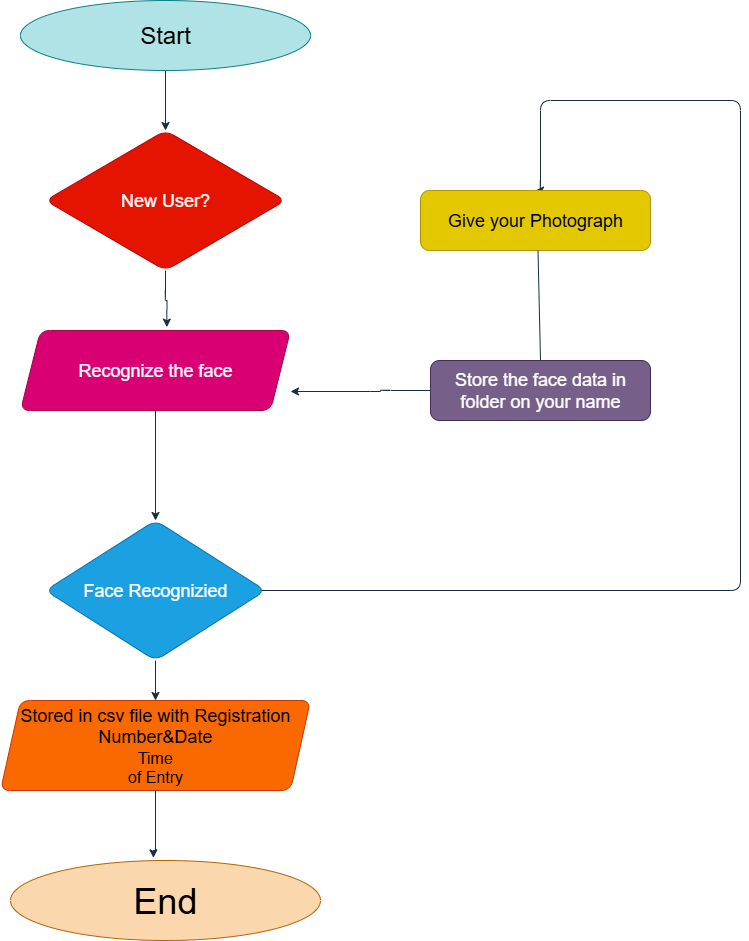

The diagram above was exported from draw.io. Its source (the exported page's mxGraphModel, read from the mxfile embedded in the PNG):
<mxGraphModel dx="1037" dy="624" grid="1" gridSize="10" guides="1" tooltips="1" connect="1" arrows="1" fold="1" page="1" pageScale="1" pageWidth="850" pageHeight="1100" math="0" shadow="0">
  <root>
    <mxCell id="0" />
    <mxCell id="1" parent="0" />
    <mxCell id="VGw504USP4tFerq4mq2W-24" style="edgeStyle=orthogonalEdgeStyle;rounded=1;orthogonalLoop=1;jettySize=auto;html=1;exitX=0.5;exitY=1;exitDx=0;exitDy=0;entryX=0.5;entryY=0;entryDx=0;entryDy=0;labelBackgroundColor=none;strokeColor=#182E3E;fontColor=default;" edge="1" parent="1" source="VGw504USP4tFerq4mq2W-1" target="VGw504USP4tFerq4mq2W-2">
      <mxGeometry relative="1" as="geometry" />
    </mxCell>
    <mxCell id="VGw504USP4tFerq4mq2W-1" value="&lt;font style=&quot;font-size: 24px;&quot;&gt;Start&lt;/font&gt;" style="ellipse;whiteSpace=wrap;html=1;labelBackgroundColor=none;fillColor=#b0e3e6;strokeColor=#0e8088;rounded=1;" vertex="1" parent="1">
      <mxGeometry x="110" y="20" width="290" height="70" as="geometry" />
    </mxCell>
    <mxCell id="VGw504USP4tFerq4mq2W-2" value="&lt;font style=&quot;font-size: 18px;&quot;&gt;New User?&lt;/font&gt;" style="rhombus;whiteSpace=wrap;html=1;labelBackgroundColor=none;fillColor=#e51400;strokeColor=#B20000;fontColor=#ffffff;rounded=1;" vertex="1" parent="1">
      <mxGeometry x="135" y="150" width="240" height="140" as="geometry" />
    </mxCell>
    <mxCell id="VGw504USP4tFerq4mq2W-22" style="edgeStyle=orthogonalEdgeStyle;rounded=1;orthogonalLoop=1;jettySize=auto;html=1;exitX=0.5;exitY=1;exitDx=0;exitDy=0;entryX=0.5;entryY=0;entryDx=0;entryDy=0;labelBackgroundColor=none;strokeColor=#182E3E;fontColor=default;" edge="1" parent="1" source="VGw504USP4tFerq4mq2W-3" target="VGw504USP4tFerq4mq2W-4">
      <mxGeometry relative="1" as="geometry" />
    </mxCell>
    <mxCell id="VGw504USP4tFerq4mq2W-3" value="&lt;font style=&quot;font-size: 18px;&quot;&gt;Recognize the face&lt;/font&gt;" style="shape=parallelogram;perimeter=parallelogramPerimeter;whiteSpace=wrap;html=1;fixedSize=1;labelBackgroundColor=none;fillColor=#d80073;strokeColor=#A50040;fontColor=#ffffff;rounded=1;" vertex="1" parent="1">
      <mxGeometry x="110" y="350" width="270" height="80" as="geometry" />
    </mxCell>
    <mxCell id="VGw504USP4tFerq4mq2W-12" style="edgeStyle=orthogonalEdgeStyle;rounded=1;orthogonalLoop=1;jettySize=auto;html=1;exitX=1;exitY=0.5;exitDx=0;exitDy=0;entryX=0.5;entryY=0;entryDx=0;entryDy=0;labelBackgroundColor=none;strokeColor=#182E3E;fontColor=default;" edge="1" parent="1" source="VGw504USP4tFerq4mq2W-4" target="VGw504USP4tFerq4mq2W-7">
      <mxGeometry relative="1" as="geometry">
        <mxPoint x="660" y="300" as="targetPoint" />
        <Array as="points">
          <mxPoint x="340" y="610" />
          <mxPoint x="830" y="610" />
          <mxPoint x="830" y="120" />
          <mxPoint x="630" y="120" />
          <mxPoint x="630" y="210" />
        </Array>
      </mxGeometry>
    </mxCell>
    <mxCell id="VGw504USP4tFerq4mq2W-29" style="edgeStyle=orthogonalEdgeStyle;rounded=1;orthogonalLoop=1;jettySize=auto;html=1;exitX=0.5;exitY=1;exitDx=0;exitDy=0;entryX=0.5;entryY=0;entryDx=0;entryDy=0;labelBackgroundColor=none;strokeColor=#182E3E;fontColor=default;" edge="1" parent="1" source="VGw504USP4tFerq4mq2W-4" target="VGw504USP4tFerq4mq2W-5">
      <mxGeometry relative="1" as="geometry" />
    </mxCell>
    <mxCell id="VGw504USP4tFerq4mq2W-4" value="&lt;font style=&quot;font-size: 18px;&quot;&gt;Face Recognizied&lt;/font&gt;" style="rhombus;whiteSpace=wrap;html=1;labelBackgroundColor=none;fillColor=#1ba1e2;strokeColor=#006EAF;fontColor=#ffffff;rounded=1;" vertex="1" parent="1">
      <mxGeometry x="135" y="540" width="220" height="140" as="geometry" />
    </mxCell>
    <mxCell id="VGw504USP4tFerq4mq2W-5" value="&lt;font style=&quot;font-size: 18px;&quot;&gt;Stored in csv file with Registration Number&amp;amp;Date&lt;/font&gt;&lt;div&gt;&lt;font size=&quot;3&quot;&gt;&amp;nbsp;Time&amp;nbsp;&lt;/font&gt;&lt;div&gt;&lt;font size=&quot;3&quot;&gt;of Entry&lt;/font&gt;&lt;/div&gt;&lt;/div&gt;" style="shape=parallelogram;perimeter=parallelogramPerimeter;whiteSpace=wrap;html=1;fixedSize=1;labelBackgroundColor=none;fillColor=#fa6800;strokeColor=#C73500;fontColor=#000000;rounded=1;" vertex="1" parent="1">
      <mxGeometry x="90" y="720" width="310" height="90" as="geometry" />
    </mxCell>
    <mxCell id="VGw504USP4tFerq4mq2W-6" value="&lt;font style=&quot;font-size: 36px;&quot;&gt;End&lt;/font&gt;" style="ellipse;whiteSpace=wrap;html=1;labelBackgroundColor=none;fillColor=#fad7ac;strokeColor=#b46504;rounded=1;" vertex="1" parent="1">
      <mxGeometry x="100" y="880" width="310" height="80" as="geometry" />
    </mxCell>
    <mxCell id="VGw504USP4tFerq4mq2W-7" value="&lt;font style=&quot;font-size: 18px;&quot;&gt;Give your Photograph&lt;/font&gt;" style="rounded=1;whiteSpace=wrap;html=1;labelBackgroundColor=none;fillColor=#e3c800;strokeColor=#B09500;fontColor=#000000;" vertex="1" parent="1">
      <mxGeometry x="510" y="210" width="230" height="60" as="geometry" />
    </mxCell>
    <mxCell id="VGw504USP4tFerq4mq2W-13" value="&lt;font style=&quot;font-size: 18px;&quot;&gt;Store the face data in folder on your name&lt;/font&gt;" style="rounded=1;whiteSpace=wrap;html=1;labelBackgroundColor=none;fillColor=#76608a;strokeColor=#432D57;fontColor=#ffffff;" vertex="1" parent="1">
      <mxGeometry x="520" y="380" width="220" height="60" as="geometry" />
    </mxCell>
    <mxCell id="VGw504USP4tFerq4mq2W-17" value="" style="endArrow=none;html=1;rounded=1;exitX=0.5;exitY=0;exitDx=0;exitDy=0;entryX=0.5;entryY=1;entryDx=0;entryDy=0;labelBackgroundColor=none;strokeColor=#182E3E;fontColor=default;" edge="1" parent="1" source="VGw504USP4tFerq4mq2W-13">
      <mxGeometry width="50" height="50" relative="1" as="geometry">
        <mxPoint x="632.4999999999998" y="360" as="sourcePoint" />
        <mxPoint x="627.4999999999998" y="270" as="targetPoint" />
      </mxGeometry>
    </mxCell>
    <mxCell id="VGw504USP4tFerq4mq2W-26" style="edgeStyle=orthogonalEdgeStyle;rounded=1;orthogonalLoop=1;jettySize=auto;html=1;exitX=0.5;exitY=1;exitDx=0;exitDy=0;entryX=0.542;entryY=-0.042;entryDx=0;entryDy=0;entryPerimeter=0;labelBackgroundColor=none;strokeColor=#182E3E;fontColor=default;" edge="1" parent="1" source="VGw504USP4tFerq4mq2W-2" target="VGw504USP4tFerq4mq2W-3">
      <mxGeometry relative="1" as="geometry" />
    </mxCell>
    <mxCell id="VGw504USP4tFerq4mq2W-28" style="edgeStyle=orthogonalEdgeStyle;rounded=1;orthogonalLoop=1;jettySize=auto;html=1;exitX=0;exitY=0.5;exitDx=0;exitDy=0;labelBackgroundColor=none;strokeColor=#182E3E;fontColor=default;" edge="1" parent="1" source="VGw504USP4tFerq4mq2W-13">
      <mxGeometry relative="1" as="geometry">
        <mxPoint x="380" y="411" as="targetPoint" />
        <Array as="points">
          <mxPoint x="470" y="411" />
        </Array>
      </mxGeometry>
    </mxCell>
    <mxCell id="VGw504USP4tFerq4mq2W-30" style="edgeStyle=orthogonalEdgeStyle;rounded=0;orthogonalLoop=1;jettySize=auto;html=1;exitX=0.5;exitY=1;exitDx=0;exitDy=0;entryX=0.461;entryY=-0.033;entryDx=0;entryDy=0;entryPerimeter=0;strokeColor=#182E3E;fontColor=#1A1A1A;" edge="1" parent="1" source="VGw504USP4tFerq4mq2W-5" target="VGw504USP4tFerq4mq2W-6">
      <mxGeometry relative="1" as="geometry">
        <Array as="points">
          <mxPoint x="245" y="870" />
          <mxPoint x="243" y="870" />
        </Array>
      </mxGeometry>
    </mxCell>
  </root>
</mxGraphModel>